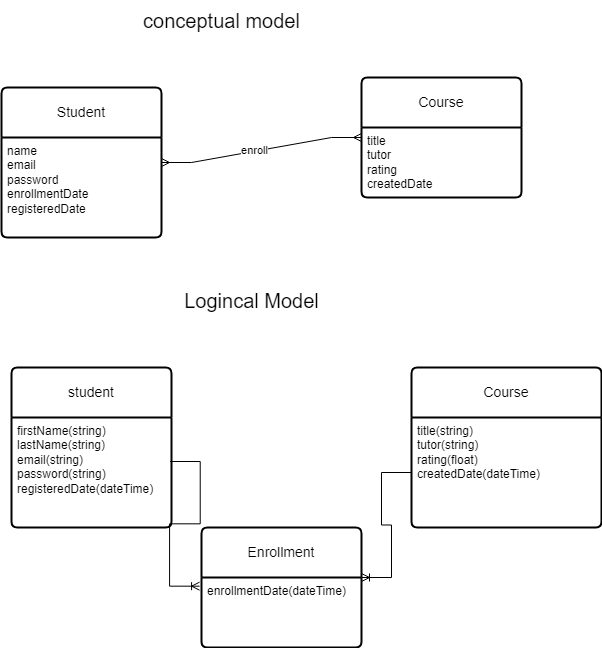

The diagram above was exported from draw.io. Its source (the exported page's mxGraphModel, read from the mxfile embedded in the PNG):
<mxGraphModel dx="794" dy="420" grid="1" gridSize="10" guides="1" tooltips="1" connect="1" arrows="1" fold="1" page="1" pageScale="1" pageWidth="850" pageHeight="1100" math="0" shadow="0" extFonts="Permanent Marker^https://fonts.googleapis.com/css?family=Permanent+Marker">
  <root>
    <mxCell id="0" />
    <mxCell id="1" parent="0" />
    <mxCell id="Ibvp_JgSHHEgR_HataR--7" value="Student" style="swimlane;childLayout=stackLayout;horizontal=1;startSize=50;horizontalStack=0;rounded=1;fontSize=14;fontStyle=0;strokeWidth=2;resizeParent=0;resizeLast=1;shadow=0;dashed=0;align=center;arcSize=4;whiteSpace=wrap;html=1;" parent="1" vertex="1">
      <mxGeometry x="70" y="90" width="160" height="150" as="geometry" />
    </mxCell>
    <mxCell id="Ibvp_JgSHHEgR_HataR--8" value="name&lt;br&gt;email&lt;br&gt;password&lt;br&gt;enrollmentDate&lt;br&gt;registeredDate" style="align=left;strokeColor=none;fillColor=none;spacingLeft=4;fontSize=12;verticalAlign=top;resizable=0;rotatable=0;part=1;html=1;" parent="Ibvp_JgSHHEgR_HataR--7" vertex="1">
      <mxGeometry y="50" width="160" height="100" as="geometry" />
    </mxCell>
    <mxCell id="Ibvp_JgSHHEgR_HataR--9" value="Course" style="swimlane;childLayout=stackLayout;horizontal=1;startSize=50;horizontalStack=0;rounded=1;fontSize=14;fontStyle=0;strokeWidth=2;resizeParent=0;resizeLast=1;shadow=0;dashed=0;align=center;arcSize=4;whiteSpace=wrap;html=1;" parent="1" vertex="1">
      <mxGeometry x="430" y="80" width="160" height="120" as="geometry" />
    </mxCell>
    <mxCell id="Ibvp_JgSHHEgR_HataR--10" value="title&lt;br&gt;tutor&lt;br&gt;rating&lt;br&gt;createdDate&lt;br&gt;" style="align=left;strokeColor=none;fillColor=none;spacingLeft=4;fontSize=12;verticalAlign=top;resizable=0;rotatable=0;part=1;html=1;" parent="Ibvp_JgSHHEgR_HataR--9" vertex="1">
      <mxGeometry y="50" width="160" height="70" as="geometry" />
    </mxCell>
    <mxCell id="Ibvp_JgSHHEgR_HataR--11" value="" style="edgeStyle=entityRelationEdgeStyle;fontSize=12;html=1;endArrow=ERmany;startArrow=ERmany;rounded=0;exitX=1;exitY=0.25;exitDx=0;exitDy=0;entryX=0;entryY=0.5;entryDx=0;entryDy=0;" parent="1" source="Ibvp_JgSHHEgR_HataR--8" target="Ibvp_JgSHHEgR_HataR--9" edge="1">
      <mxGeometry width="100" height="100" relative="1" as="geometry">
        <mxPoint x="360" y="140" as="sourcePoint" />
        <mxPoint x="460" y="40" as="targetPoint" />
      </mxGeometry>
    </mxCell>
    <mxCell id="Ibvp_JgSHHEgR_HataR--12" value="enroll" style="edgeLabel;html=1;align=center;verticalAlign=middle;resizable=0;points=[];" parent="Ibvp_JgSHHEgR_HataR--11" vertex="1" connectable="0">
      <mxGeometry x="-0.0729" y="1" relative="1" as="geometry">
        <mxPoint as="offset" />
      </mxGeometry>
    </mxCell>
    <mxCell id="Ibvp_JgSHHEgR_HataR--13" value="student" style="swimlane;childLayout=stackLayout;horizontal=1;startSize=50;horizontalStack=0;rounded=1;fontSize=14;fontStyle=0;strokeWidth=2;resizeParent=0;resizeLast=1;shadow=0;dashed=0;align=center;arcSize=4;whiteSpace=wrap;html=1;" parent="1" vertex="1">
      <mxGeometry x="80" y="370" width="160" height="160" as="geometry" />
    </mxCell>
    <mxCell id="Ibvp_JgSHHEgR_HataR--14" value="firstName(string)&lt;br&gt;lastName(string)&lt;br style=&quot;border-color: var(--border-color);&quot;&gt;email(string)&lt;br style=&quot;border-color: var(--border-color);&quot;&gt;password(string)&lt;br style=&quot;border-color: var(--border-color);&quot;&gt;registeredDate(dateTime)" style="align=left;strokeColor=none;fillColor=none;spacingLeft=4;fontSize=12;verticalAlign=top;resizable=0;rotatable=0;part=1;html=1;" parent="Ibvp_JgSHHEgR_HataR--13" vertex="1">
      <mxGeometry y="50" width="160" height="110" as="geometry" />
    </mxCell>
    <mxCell id="Ibvp_JgSHHEgR_HataR--15" value="Course" style="swimlane;childLayout=stackLayout;horizontal=1;startSize=50;horizontalStack=0;rounded=1;fontSize=14;fontStyle=0;strokeWidth=2;resizeParent=0;resizeLast=1;shadow=0;dashed=0;align=center;arcSize=4;whiteSpace=wrap;html=1;" parent="1" vertex="1">
      <mxGeometry x="480" y="370" width="190" height="160" as="geometry" />
    </mxCell>
    <mxCell id="Ibvp_JgSHHEgR_HataR--16" value="title(string)&lt;br&gt;tutor(string)&lt;br&gt;rating(float)&lt;br&gt;createdDate(dateTime)" style="align=left;strokeColor=none;fillColor=none;spacingLeft=4;fontSize=12;verticalAlign=top;resizable=0;rotatable=0;part=1;html=1;" parent="Ibvp_JgSHHEgR_HataR--15" vertex="1">
      <mxGeometry y="50" width="190" height="110" as="geometry" />
    </mxCell>
    <mxCell id="Ibvp_JgSHHEgR_HataR--17" value="Enrollment" style="swimlane;childLayout=stackLayout;horizontal=1;startSize=50;horizontalStack=0;rounded=1;fontSize=14;fontStyle=0;strokeWidth=2;resizeParent=0;resizeLast=1;shadow=0;dashed=0;align=center;arcSize=4;whiteSpace=wrap;html=1;" parent="1" vertex="1">
      <mxGeometry x="270" y="530" width="160" height="120" as="geometry" />
    </mxCell>
    <mxCell id="Ibvp_JgSHHEgR_HataR--18" value="enrollmentDate(dateTime)" style="align=left;strokeColor=none;fillColor=none;spacingLeft=4;fontSize=12;verticalAlign=top;resizable=0;rotatable=0;part=1;html=1;" parent="Ibvp_JgSHHEgR_HataR--17" vertex="1">
      <mxGeometry y="50" width="160" height="70" as="geometry" />
    </mxCell>
    <mxCell id="Ibvp_JgSHHEgR_HataR--19" value="" style="edgeStyle=entityRelationEdgeStyle;fontSize=12;html=1;endArrow=ERoneToMany;rounded=0;entryX=-0.012;entryY=0.124;entryDx=0;entryDy=0;entryPerimeter=0;exitX=0.992;exitY=0.4;exitDx=0;exitDy=0;exitPerimeter=0;" parent="1" source="Ibvp_JgSHHEgR_HataR--14" target="Ibvp_JgSHHEgR_HataR--18" edge="1">
      <mxGeometry width="100" height="100" relative="1" as="geometry">
        <mxPoint x="140" y="520" as="sourcePoint" />
        <mxPoint x="170" y="620" as="targetPoint" />
        <Array as="points">
          <mxPoint x="170" y="510" />
          <mxPoint x="140" y="540" />
          <mxPoint x="150" y="560" />
          <mxPoint x="150" y="560" />
        </Array>
      </mxGeometry>
    </mxCell>
    <mxCell id="Ibvp_JgSHHEgR_HataR--23" value="" style="edgeStyle=entityRelationEdgeStyle;fontSize=12;html=1;endArrow=ERoneToMany;rounded=0;entryX=1;entryY=0;entryDx=0;entryDy=0;" parent="1" source="Ibvp_JgSHHEgR_HataR--16" target="Ibvp_JgSHHEgR_HataR--18" edge="1">
      <mxGeometry width="100" height="100" relative="1" as="geometry">
        <mxPoint x="490" y="660" as="sourcePoint" />
        <mxPoint x="590" y="560" as="targetPoint" />
      </mxGeometry>
    </mxCell>
    <mxCell id="aDPQPWPobku5aFsmBa_5-1" value="&lt;font style=&quot;font-size: 20px;&quot;&gt;conceptual model&lt;/font&gt;" style="text;html=1;align=center;verticalAlign=middle;resizable=0;points=[];autosize=1;strokeColor=none;fillColor=none;" vertex="1" parent="1">
      <mxGeometry x="200" y="3" width="180" height="40" as="geometry" />
    </mxCell>
    <mxCell id="aDPQPWPobku5aFsmBa_5-2" value="&lt;font style=&quot;font-size: 20px;&quot;&gt;Logincal Model&lt;/font&gt;" style="text;html=1;align=center;verticalAlign=middle;resizable=0;points=[];autosize=1;strokeColor=none;fillColor=none;" vertex="1" parent="1">
      <mxGeometry x="240" y="283" width="160" height="40" as="geometry" />
    </mxCell>
  </root>
</mxGraphModel>